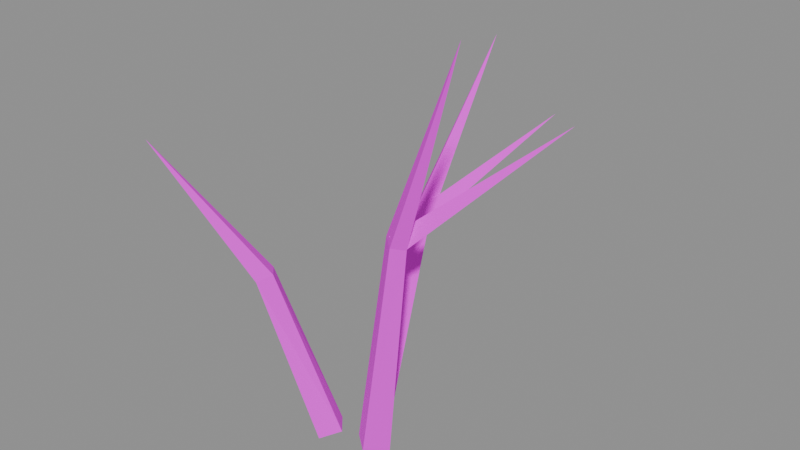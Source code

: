 # Source: SM_Twig_A.blend  (saved by Blender 5.2.45; exported with 4.5.12 LTS)
import bpy
from mathutils import Matrix  # noqa: F401  (used for matrix-valued properties, if any)

bpy.ops.wm.read_factory_settings(use_empty=True)
scene = bpy.context.scene
scene.name = 'SM_Twig_A'

# ---- collections
col_sm_twig_a = bpy.data.collections.new('SM_Twig_A'); scene.collection.children.link(col_sm_twig_a)

# ---- images (referenced by path relative to the original .blend; pixels are not part of the script)
import os
ASSET_DIR = os.environ.get("B2B_ASSET_DIR", "")  # directory of the original .blend (textures are referenced by path, not embedded)
HERE = os.path.dirname(os.path.abspath(__file__))  # packed textures are extracted next to this script under _unpacked/

def load_image(name, relpath, width, height, colorspace="sRGB"):
    """Load a texture the original file referenced (path relative to the .blend, or extracted next to this script)."""
    p = next((c for c in (os.path.join(HERE, relpath), os.path.join(ASSET_DIR, relpath)) if relpath and os.path.exists(c)), "")
    if p:
        img = bpy.data.images.load(p, check_existing=True)
        img.name = name
    else:  # same state as the original file: an image datablock whose file is absent (Cycles renders it pink)
        img = bpy.data.images.new(name, width, height)
        img.source = "FILE"
        img.filepath = "//" + (relpath or name)
    img.colorspace_settings.name = colorspace
    return img
img_t_palette = load_image('T_Palette', 'T_Palette.png', 1024, 1024, 'sRGB')

# ---- materials (node trees are filled in below, after node groups)
mat_m_palette = bpy.data.materials.new('M_Palette')

# ---- material node trees
mat_m_palette.use_nodes = True; mat_m_palette.node_tree.nodes.clear()
_N = mat_m_palette.node_tree.nodes; _L = mat_m_palette.node_tree.links
n0 = _N.new('ShaderNodeOutputMaterial'); n0.name = 'Material Output'; n0.location = (0, 0)
n1 = _N.new('ShaderNodeBsdfPrincipled'); n1.name = 'Principled BSDF'; n1.location = (0, 0)
n1.inputs[2].default_value = 1.0
n1.inputs[10].default_value = 0.005
n2 = _N.new('ShaderNodeTexImage'); n2.name = 'Image Texture'; n2.location = (0, 0)
n2.image = img_t_palette
n2.interpolation = 'Closest'
_L.new(n2.outputs[0], n1.inputs[0])
_L.new(n1.outputs[0], n0.inputs[0])
n0.is_active_output = True

# ---- meshes
me_sm_twig_a = bpy.data.meshes.new('SM_Twig_A')
me_sm_twig_a.from_pydata([(0.06615, -0.007046, 0.005549), (0.03784, 0.0147, 0.00547), (0.01278, -0.0113, 0.01157), (0.03835, -0.03219, 0.007276), (0.1078, -0.02155, 0.3437), (0.08979, -0.002584, 0.3485), (0.0732, -0.01941, 0.3528), (0.09287, -0.03636, 0.3482), (0.2018, -0.04748, 0.6383), (0.1024, -0.02561, 0.3398), (0.08584, -0.006786, 0.3466), (0.08584, -0.02933, 0.3595), (0.2722, 0.07767, 0.5201), (0.02615, 0.03845, 0.005258), (0.002889, 0.06385, 0.0002156), (-0.01994, 0.039, 0.005363), (0.002325, 0.01443, 0.01416), (0.02771, 0.1233, 0.296), (0.01112, 0.1405, 0.2912), (-0.00648, 0.1255, 0.2969), (0.009267, 0.108, 0.3059), (0.02291, 0.2758, 0.5305), (0.02287, 0.1188, 0.2917), (0.004017, 0.1367, 0.2927), (0.004017, 0.1168, 0.3095), (0.1394, 0.2518, 0.4493), (-0.01019, -0.02156, 0.01101), (-0.0306, 0.0018, 0.01289), (-0.05763, -0.02259, 0.0), (-0.03197, -0.04649, 0.002645), (-0.08131, -0.07043, 0.2627), (-0.1003, -0.05114, 0.2599), (-0.1134, -0.06433, 0.2492), (-0.1, -0.08442, 0.2497), (-0.2206, -0.1479, 0.4448)], [], [(0, 5, 4), (2, 5, 1), (2, 7, 6), (3, 4, 7), (4, 5, 8), (5, 6, 8), (6, 7, 8), (7, 4, 8), (3, 1, 0), (9, 10, 12), (10, 11, 12), (11, 9, 12), (11, 10, 9), (14, 17, 13), (14, 19, 18), (16, 19, 15), (16, 17, 20), (17, 18, 21), (18, 19, 21), (19, 20, 21), (20, 17, 21), (15, 13, 16), (22, 23, 25), (23, 24, 25), (24, 22, 25), (24, 23, 22), (27, 30, 26), (27, 32, 31), (29, 32, 28), (26, 33, 29), (30, 31, 34), (31, 32, 34), (32, 33, 34), (33, 30, 34), (28, 26, 29), (0, 1, 5), (2, 6, 5), (2, 3, 7), (3, 0, 4), (3, 2, 1), (14, 18, 17), (14, 15, 19), (16, 20, 19), (16, 13, 17), (15, 14, 13), (27, 31, 30), (27, 28, 32), (29, 33, 32), (26, 30, 33), (28, 27, 26)])
_uv = me_sm_twig_a.uv_layers.new(name='UVMap')
_uv.uv.foreach_set('vector', [0.8438, 0.7812, 0.8438, 0.7812, 0.8438, 0.7812, 0.8438, 0.7812, 0.8438, 0.7812, 0.8438, 0.7812, 0.8438, 0.7812, 0.8438, 0.7812, 0.8438, 0.7812, 0.8438, 0.7812, 0.8438, 0.7812, 0.8438, 0.7812, 0.8438, 0.7812, 0.8438, 0.7812, 0.8438, 0.7812, 0.8438, 0.7812, 0.8438, 0.7812, 0.8438, 0.7812, 0.8438, 0.7812, 0.8438, 0.7812, 0.8438, 0.7812, 0.8438, 0.7812, 0.8438, 0.7812, 0.8438, 0.7812, 0.9062, 0.7812, 0.9062, 0.7812, 0.9062, 0.7812, 0.9062, 0.7812, 0.9062, 0.7812, 0.9062, 0.7812, 0.7812, 0.7812, 0.7812, 0.7812, 0.7812, 0.7812, 0.8438, 0.7812, 0.8438, 0.7812, 0.8438, 0.7812, 0.9062, 0.7812, 0.9062, 0.7812, 0.9062, 0.7812, 0.8438, 0.7812, 0.8438, 0.7812, 0.8438, 0.7812, 0.8438, 0.7812, 0.8438, 0.7812, 0.8438, 0.7812, 0.8438, 0.7812, 0.8438, 0.7812, 0.8438, 0.7812, 0.8438, 0.7812, 0.8438, 0.7812, 0.8438, 0.7812, 0.9062, 0.7812, 0.9062, 0.7812, 0.9062, 0.7812, 0.9062, 0.7812, 0.9062, 0.7812, 0.9062, 0.7812, 0.8438, 0.7812, 0.8438, 0.7812, 0.8438, 0.7812, 0.8438, 0.7812, 0.8438, 0.7812, 0.8438, 0.7812, 0.9062, 0.7812, 0.9062, 0.7812, 0.9062, 0.7812, 0.9062, 0.7812, 0.9062, 0.7812, 0.9062, 0.7812, 0.8438, 0.7812, 0.8438, 0.7812, 0.8438, 0.7812, 0.8438, 0.7812, 0.8438, 0.7812, 0.8438, 0.7812, 0.9062, 0.7812, 0.9062, 0.7812, 0.9062, 0.7812, 0.8438, 0.7812, 0.8438, 0.7812, 0.8438, 0.7812, 0.8438, 0.7812, 0.8438, 0.7812, 0.8438, 0.7812, 0.8438, 0.7812, 0.8438, 0.7812, 0.8438, 0.7812, 0.8438, 0.7812, 0.8438, 0.7812, 0.8438, 0.7812, 0.7812, 0.7812, 0.7812, 0.7812, 0.7812, 0.7812, 0.8438, 0.7812, 0.8438, 0.7812, 0.8438, 0.7812, 0.9062, 0.7812, 0.9062, 0.7812, 0.9062, 0.7812, 0.8438, 0.7812, 0.8438, 0.7812, 0.8438, 0.7812, 0.9062, 0.7812, 0.9062, 0.7812, 0.9062, 0.7812, 0.8438, 0.7812, 0.8438, 0.7812, 0.8438, 0.7812, 0.8438, 0.7812, 0.8438, 0.7812, 0.8438, 0.7812, 0.8438, 0.7812, 0.8438, 0.7812, 0.8438, 0.7812, 0.8438, 0.7812, 0.8438, 0.7812, 0.8438, 0.7812, 0.9062, 0.7812, 0.9062, 0.7812, 0.9062, 0.7812, 0.8438, 0.7812, 0.8438, 0.7812, 0.8438, 0.7812, 0.8438, 0.7812, 0.8438, 0.7812, 0.8438, 0.7812, 0.8438, 0.7812, 0.8438, 0.7812, 0.8438, 0.7812, 0.8438, 0.7812, 0.8438, 0.7812, 0.8438, 0.7812, 0.9062, 0.7812, 0.9062, 0.7812, 0.9062, 0.7812, 0.8438, 0.7812, 0.8438, 0.7812, 0.8438, 0.7812, 0.8438, 0.7812, 0.8438, 0.7812, 0.8438, 0.7812, 0.8438, 0.7812, 0.8438, 0.7812, 0.8438, 0.7812, 0.8438, 0.7812, 0.8438, 0.7812, 0.8438, 0.7812, 0.9062, 0.7812, 0.9062, 0.7812, 0.9062, 0.7812])
me_sm_twig_a.materials.append(mat_m_palette)
me_sm_twig_a.update()

# ---- objects
ob_sm_twig_a = bpy.data.objects.new('SM_Twig_A', me_sm_twig_a)

# ---- transforms, parenting, visibility, modifiers, constraints
ob_sm_twig_a.location = (0.0, 0.0, 0.0)

# ---- collection membership
col_sm_twig_a.objects.link(ob_sm_twig_a)

# ---- scene / render settings (as saved in the file)
scene.frame_start = 1; scene.frame_end = 250; scene.frame_set(1)
scene.render.engine = 'BLENDER_EEVEE_NEXT'
scene.render.image_settings.exr_codec = 'NONE'
scene.render.use_bake_clear = False
scene.render.bake_margin = 0
scene.render.bake_bias = 0.0
scene.render.bake_samples = 0
scene.render.simplify_subdivision_render = 0
scene.render.simplify_child_particles_render = 0.0
scene.render.compositor_device = 'GPU'
scene.eevee.use_volume_custom_range = False
scene.eevee.gtao_distance = 0.0
scene.eevee.use_fast_gi = False
scene.eevee.fast_gi_thickness_near = 0.1
scene.eevee.fast_gi_thickness_far = 0.0
scene.eevee.ray_tracing_options.screen_trace_thickness = 0.1
bpy.context.view_layer.update()

# ---- added for rendering (the .blend has no active camera and no usable light): camera, sun + grey world if the file has none
cam_auto = bpy.data.cameras.new('AutoCamera')
cam_auto.lens = 50.0
cam_auto.sensor_width = 36.0
cam_auto.clip_end = 1000.0
ob_auto_camera = bpy.data.objects.new('AutoCamera', cam_auto)
scene.collection.objects.link(ob_auto_camera)
ob_auto_camera.location = (0.868618, -0.947407, 0.993398)
ob_auto_camera.rotation_euler = (1.09748, -7.21219e-08, 0.694738)
scene.camera = ob_auto_camera
light_auto_sun = bpy.data.lights.new('AutoSun', 'SUN')
light_auto_sun.energy = 3.0
light_auto_sun.angle = 0.0523599
ob_auto_sun = bpy.data.objects.new('AutoSun', light_auto_sun)
scene.collection.objects.link(ob_auto_sun)
ob_auto_sun.rotation_euler = (0.872665, 0.174533, 0.523599)
if scene.world is None:
    world_auto = bpy.data.worlds.new('AutoWorld')
    world_auto.color = (0.3, 0.3, 0.3)
    scene.world = world_auto
bpy.context.view_layer.update()
